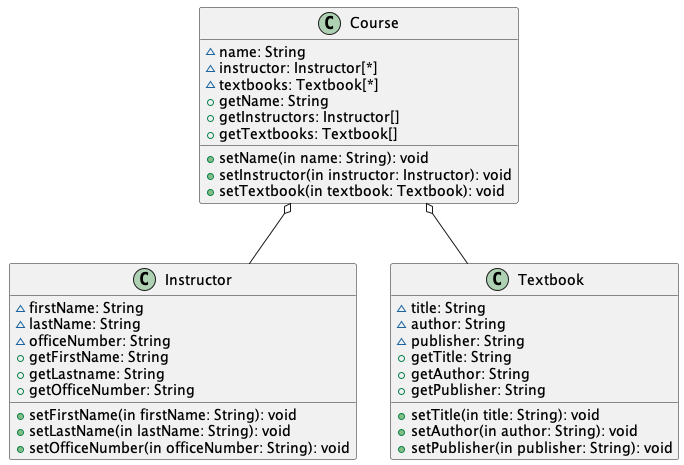

The diagram above was rendered by PlantUML. Its source (embedded in the PNG):
@startuml

class Course{
~ name: String
~ instructor: Instructor[*]
~ textbooks: Textbook[*]
+ getName: String
+ setName(in name: String): void
+ getInstructors: Instructor[]
+ setInstructor(in instructor: Instructor): void
+ getTextbooks: Textbook[]
+ setTextbook(in textbook: Textbook): void
}

class Instructor{
~ firstName: String
~ lastName: String
~ officeNumber: String
+ getFirstName: String
+ getLastname: String
+ getOfficeNumber: String
+ setFirstName(in firstName: String): void
+ setLastName(in lastName: String): void
+ setOfficeNumber(in officeNumber: String): void
}

class Textbook{
~ title: String
~ author: String
~ publisher: String
+ getTitle: String
+ setTitle(in title: String): void
+ getAuthor: String
+ setAuthor(in author: String): void
+ getPublisher: String
+ setPublisher(in publisher: String): void
}

Course o-- Instructor
Course o-- Textbook

@enduml